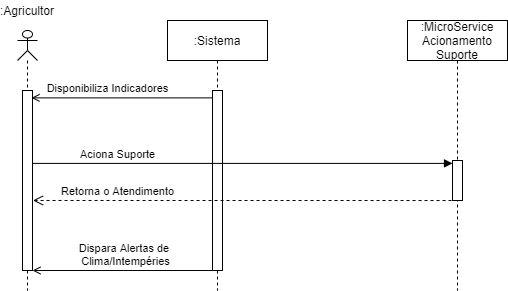

The diagram above was exported from draw.io. Its source (the exported page's mxGraphModel, read from the mxfile embedded in the PNG):
<mxGraphModel dx="525" dy="269" grid="1" gridSize="10" guides="1" tooltips="1" connect="1" arrows="1" fold="1" page="1" pageScale="1" pageWidth="1169" pageHeight="827" math="0" shadow="0">
  <root>
    <mxCell id="0" />
    <mxCell id="1" parent="0" />
    <mxCell id="iqFC5GqCSyx3jcgNF6VI-1" value="" style="shape=umlLifeline;participant=umlActor;perimeter=lifelinePerimeter;whiteSpace=wrap;html=1;container=1;collapsible=0;recursiveResize=0;verticalAlign=top;spacingTop=36;outlineConnect=0;size=30;" vertex="1" parent="1">
      <mxGeometry x="50" y="50" width="20" height="260" as="geometry" />
    </mxCell>
    <mxCell id="iqFC5GqCSyx3jcgNF6VI-3" value="" style="html=1;points=[];perimeter=orthogonalPerimeter;" vertex="1" parent="iqFC5GqCSyx3jcgNF6VI-1">
      <mxGeometry x="5" y="60" width="10" height="180" as="geometry" />
    </mxCell>
    <mxCell id="iqFC5GqCSyx3jcgNF6VI-2" value=":Agricultor&lt;br&gt;" style="text;html=1;strokeColor=none;fillColor=none;align=center;verticalAlign=middle;whiteSpace=wrap;rounded=0;" vertex="1" parent="1">
      <mxGeometry x="40" y="20" width="40" height="20" as="geometry" />
    </mxCell>
    <mxCell id="iqFC5GqCSyx3jcgNF6VI-4" value=":Sistema" style="shape=umlLifeline;perimeter=lifelinePerimeter;whiteSpace=wrap;html=1;container=1;collapsible=0;recursiveResize=0;outlineConnect=0;" vertex="1" parent="1">
      <mxGeometry x="200" y="40" width="100" height="270" as="geometry" />
    </mxCell>
    <mxCell id="iqFC5GqCSyx3jcgNF6VI-7" value="" style="html=1;points=[];perimeter=orthogonalPerimeter;" vertex="1" parent="iqFC5GqCSyx3jcgNF6VI-4">
      <mxGeometry x="45" y="70" width="10" height="180" as="geometry" />
    </mxCell>
    <mxCell id="iqFC5GqCSyx3jcgNF6VI-5" value=":MicroService&lt;br&gt;Acionamento&lt;br&gt;Suporte" style="shape=umlLifeline;perimeter=lifelinePerimeter;whiteSpace=wrap;html=1;container=1;collapsible=0;recursiveResize=0;outlineConnect=0;" vertex="1" parent="1">
      <mxGeometry x="440" y="40" width="100" height="270" as="geometry" />
    </mxCell>
    <mxCell id="iqFC5GqCSyx3jcgNF6VI-9" value="" style="html=1;points=[];perimeter=orthogonalPerimeter;" vertex="1" parent="iqFC5GqCSyx3jcgNF6VI-5">
      <mxGeometry x="45" y="140" width="10" height="40" as="geometry" />
    </mxCell>
    <mxCell id="iqFC5GqCSyx3jcgNF6VI-6" value="Disponibiliza Indicadores" style="html=1;verticalAlign=bottom;endArrow=open;entryX=0.9;entryY=0.041;entryDx=0;entryDy=0;entryPerimeter=0;endFill=0;" edge="1" parent="1" source="iqFC5GqCSyx3jcgNF6VI-7" target="iqFC5GqCSyx3jcgNF6VI-3">
      <mxGeometry x="0.1602" width="80" relative="1" as="geometry">
        <mxPoint x="230" y="122" as="sourcePoint" />
        <mxPoint x="310" y="270" as="targetPoint" />
        <mxPoint as="offset" />
      </mxGeometry>
    </mxCell>
    <mxCell id="iqFC5GqCSyx3jcgNF6VI-8" value="Aciona Suporte" style="html=1;verticalAlign=bottom;endArrow=block;exitX=1.048;exitY=0.405;exitDx=0;exitDy=0;exitPerimeter=0;" edge="1" parent="1" source="iqFC5GqCSyx3jcgNF6VI-3" target="iqFC5GqCSyx3jcgNF6VI-9">
      <mxGeometry x="-0.5971" width="80" relative="1" as="geometry">
        <mxPoint x="80" y="180" as="sourcePoint" />
        <mxPoint x="430" y="180" as="targetPoint" />
        <mxPoint as="offset" />
      </mxGeometry>
    </mxCell>
    <mxCell id="iqFC5GqCSyx3jcgNF6VI-10" value="Retorna o Atendimento" style="html=1;verticalAlign=bottom;endArrow=open;dashed=1;endSize=8;exitX=-0.095;exitY=1.001;exitDx=0;exitDy=0;exitPerimeter=0;entryX=1.048;entryY=0.611;entryDx=0;entryDy=0;entryPerimeter=0;" edge="1" parent="1" source="iqFC5GqCSyx3jcgNF6VI-9" target="iqFC5GqCSyx3jcgNF6VI-3">
      <mxGeometry x="0.5943" relative="1" as="geometry">
        <mxPoint x="480" y="220" as="sourcePoint" />
        <mxPoint x="400" y="220" as="targetPoint" />
        <mxPoint as="offset" />
      </mxGeometry>
    </mxCell>
    <mxCell id="iqFC5GqCSyx3jcgNF6VI-11" value="Dispara Alertas de &lt;br&gt;Clima/Intempéries" style="html=1;verticalAlign=bottom;endArrow=open;exitX=0.5;exitY=1;exitDx=0;exitDy=0;exitPerimeter=0;endFill=0;" edge="1" parent="1" source="iqFC5GqCSyx3jcgNF6VI-7" target="iqFC5GqCSyx3jcgNF6VI-3">
      <mxGeometry width="80" relative="1" as="geometry">
        <mxPoint x="350" y="260" as="sourcePoint" />
        <mxPoint x="350" y="230" as="targetPoint" />
      </mxGeometry>
    </mxCell>
  </root>
</mxGraphModel>